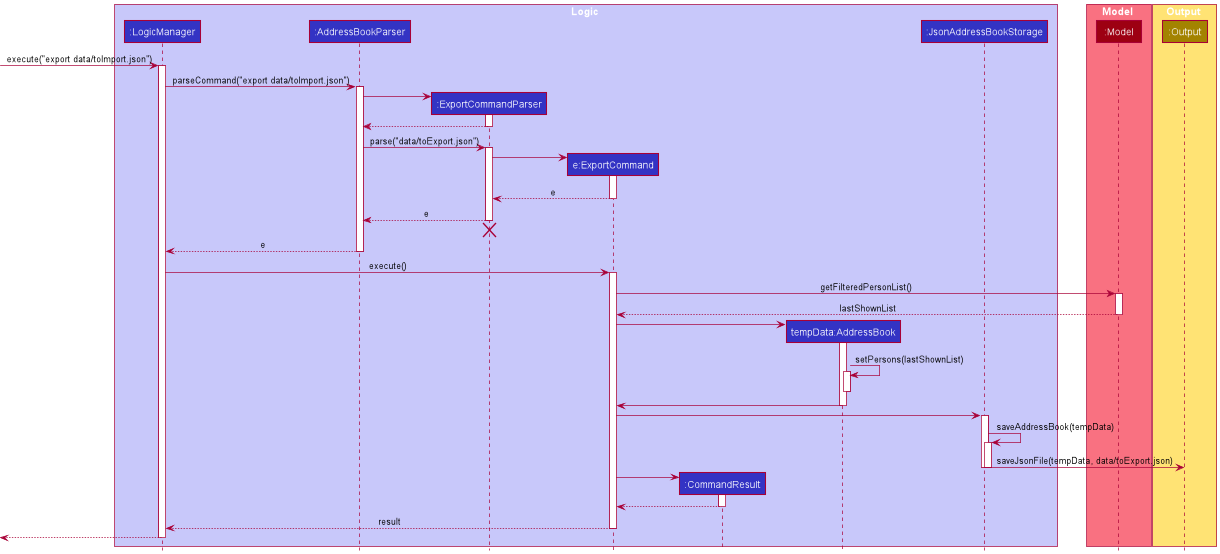

The diagram above was rendered by PlantUML. Its source (embedded in the PNG):
@startuml
!include style.puml

box Logic LOGIC_COLOR_T1
participant ":LogicManager" as LogicManager LOGIC_COLOR
participant ":AddressBookParser" as AddressBookParser LOGIC_COLOR
participant ":ExportCommandParser" as ExportCommandParser LOGIC_COLOR
participant "e:ExportCommand" as ExportCommand LOGIC_COLOR
participant ":CommandResult" as CommandResult LOGIC_COLOR
participant "tempData:AddressBook" as AddressBook LOGIC_COLOR
participant ":JsonAddressBookStorage" as JsonAddressBookStorage LOGIC_COLOR
end box

box Model MODEL_COLOR_T1
participant ":Model" as Model MODEL_COLOR
end box

box Output STORAGE_COLOR_T1
participant ":Output" as Output STORAGE_COLOR
end box



[-> LogicManager : execute("export data/toImport.json")
activate LogicManager

LogicManager -> AddressBookParser : parseCommand("export data/toImport.json")
activate AddressBookParser

create ExportCommandParser
AddressBookParser -> ExportCommandParser
activate ExportCommandParser

ExportCommandParser --> AddressBookParser
deactivate ExportCommandParser

AddressBookParser -> ExportCommandParser : parse("data/toExport.json")
activate ExportCommandParser

create ExportCommand
ExportCommandParser -> ExportCommand
activate ExportCommand

ExportCommand --> ExportCommandParser : e
deactivate ExportCommand

ExportCommandParser --> AddressBookParser : e
deactivate ExportCommandParser

'Hidden arrow to position the destroy marker below the end of the activation bar.
ExportCommandParser -[hidden]-> AddressBookParser
destroy ExportCommandParser

AddressBookParser --> LogicManager : e
deactivate AddressBookParser

LogicManager -> ExportCommand : execute()
activate ExportCommand

ExportCommand -> Model : getFilteredPersonList()
activate Model

Model --> ExportCommand : lastShownList
deactivate Model

create AddressBook
ExportCommand -> AddressBook
activate AddressBook

AddressBook -> AddressBook : setPersons(lastShownList)
activate AddressBook
deactivate AddressBook

AddressBook -> ExportCommand
deactivate AddressBook

ExportCommand -> JsonAddressBookStorage
activate JsonAddressBookStorage


JsonAddressBookStorage ->  JsonAddressBookStorage: saveAddressBook(tempData)
activate JsonAddressBookStorage


JsonAddressBookStorage -> Output : saveJsonFile(tempData, data/toExport.json)
deactivate JsonAddressBookStorage
deactivate JsonAddressBookStorage






create CommandResult
ExportCommand -> CommandResult
activate CommandResult

CommandResult --> ExportCommand
deactivate CommandResult

ExportCommand --> LogicManager : result
deactivate ExportCommand

[<--LogicManager
deactivate LogicManager
@enduml